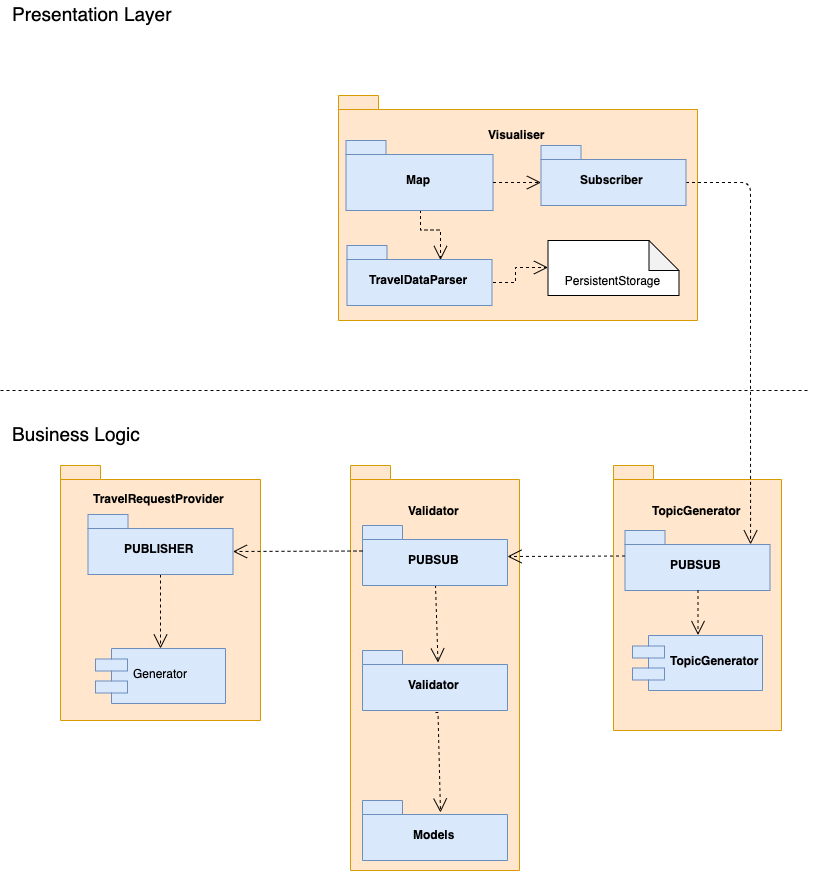

The diagram above was exported from draw.io. Its source (the exported page's mxGraphModel, read from the mxfile embedded in the PNG):
<mxGraphModel dx="1965" dy="1068" grid="1" gridSize="10" guides="1" tooltips="1" connect="1" arrows="1" fold="1" page="1" pageScale="1" pageWidth="827" pageHeight="1169" math="0" shadow="0">
  <root>
    <mxCell id="0" />
    <mxCell id="1" parent="0" />
    <mxCell id="YVIl77I5-RxsnZ6jB3EW-1" value="TravelRequestProvider&lt;br&gt;&lt;br&gt;&lt;br&gt;&lt;br&gt;&lt;br&gt;&lt;br&gt;&lt;br&gt;&lt;br&gt;&lt;br&gt;&lt;br&gt;&lt;br&gt;&lt;br&gt;&lt;br&gt;&lt;br&gt;&lt;br&gt;" style="shape=folder;fontStyle=1;spacingTop=10;tabWidth=40;tabHeight=14;tabPosition=left;html=1;fillColor=#ffe6cc;strokeColor=#d79b00;" parent="1" vertex="1">
      <mxGeometry x="70" y="475" width="200" height="255" as="geometry" />
    </mxCell>
    <mxCell id="YVIl77I5-RxsnZ6jB3EW-17" style="rounded=1;orthogonalLoop=1;jettySize=auto;html=1;entryX=0.5;entryY=0;entryDx=0;entryDy=0;dashed=1;startArrow=none;startFill=0;endArrow=open;endFill=0;strokeWidth=1;endSize=12;exitX=0.5;exitY=1;exitDx=0;exitDy=0;exitPerimeter=0;" parent="1" source="YVIl77I5-RxsnZ6jB3EW-3" target="ykYipbfKfIymYnGECrlY-4" edge="1">
      <mxGeometry relative="1" as="geometry">
        <mxPoint x="113" y="587" as="sourcePoint" />
        <mxPoint x="113" y="630" as="targetPoint" />
      </mxGeometry>
    </mxCell>
    <mxCell id="YVIl77I5-RxsnZ6jB3EW-3" value="PUBLISHER" style="shape=folder;fontStyle=1;spacingTop=10;tabWidth=40;tabHeight=14;tabPosition=left;html=1;fillColor=#dae8fc;strokeColor=#6c8ebf;" parent="1" vertex="1">
      <mxGeometry x="97.5" y="524" width="145" height="60" as="geometry" />
    </mxCell>
    <mxCell id="YVIl77I5-RxsnZ6jB3EW-5" value="Visualiser&lt;br&gt;&lt;br&gt;&lt;br&gt;&lt;br&gt;&lt;br&gt;&lt;br&gt;&lt;br&gt;&lt;br&gt;&lt;br&gt;&lt;br&gt;&lt;br&gt;&lt;br&gt;" style="shape=folder;fontStyle=1;spacingTop=10;tabWidth=40;tabHeight=14;tabPosition=left;html=1;fillColor=#ffe6cc;strokeColor=#d79b00;" parent="1" vertex="1">
      <mxGeometry x="348" y="105" width="359" height="225" as="geometry" />
    </mxCell>
    <mxCell id="jfIUj4CZtC5-HHbz2hx6-2" style="edgeStyle=orthogonalEdgeStyle;rounded=0;orthogonalLoop=1;jettySize=auto;html=1;exitX=0.5;exitY=1;exitDx=0;exitDy=0;exitPerimeter=0;endArrow=open;endFill=0;dashed=1;endSize=12;entryX=0;entryY=0;entryDx=92.5;entryDy=14;entryPerimeter=0;" parent="1" source="YVIl77I5-RxsnZ6jB3EW-6" target="jfIUj4CZtC5-HHbz2hx6-1" edge="1">
      <mxGeometry relative="1" as="geometry" />
    </mxCell>
    <mxCell id="YVIl77I5-RxsnZ6jB3EW-6" value="Map&lt;br&gt;" style="shape=folder;fontStyle=1;spacingTop=10;tabWidth=40;tabHeight=14;tabPosition=left;html=1;fillColor=#dae8fc;strokeColor=#6c8ebf;" parent="1" vertex="1">
      <mxGeometry x="355.5" y="150" width="147" height="70" as="geometry" />
    </mxCell>
    <mxCell id="YVIl77I5-RxsnZ6jB3EW-8" value="" style="endArrow=none;dashed=1;html=1;" parent="1" edge="1">
      <mxGeometry width="50" height="50" relative="1" as="geometry">
        <mxPoint x="10" y="400" as="sourcePoint" />
        <mxPoint x="820" y="400" as="targetPoint" />
      </mxGeometry>
    </mxCell>
    <mxCell id="YVIl77I5-RxsnZ6jB3EW-15" value="&lt;font style=&quot;font-size: 19px&quot;&gt;Presentation Layer&lt;/font&gt;" style="text;html=1;resizable=0;points=[];autosize=1;align=left;verticalAlign=top;spacingTop=-4;" parent="1" vertex="1">
      <mxGeometry x="20" y="10" width="180" height="20" as="geometry" />
    </mxCell>
    <mxCell id="YVIl77I5-RxsnZ6jB3EW-16" value="&lt;font style=&quot;font-size: 19px&quot;&gt;Business Logic&lt;/font&gt;" style="text;html=1;resizable=0;points=[];autosize=1;align=left;verticalAlign=top;spacingTop=-4;" parent="1" vertex="1">
      <mxGeometry x="20" y="430" width="140" height="20" as="geometry" />
    </mxCell>
    <mxCell id="IsXT9JJvTbIajtXKjmNW-1" value="Validator&lt;br&gt;&lt;br&gt;&lt;br&gt;&lt;br&gt;&lt;br&gt;&lt;br&gt;&lt;br&gt;&lt;br&gt;&lt;br&gt;&lt;br&gt;&lt;br&gt;&lt;br&gt;&lt;br&gt;&lt;br&gt;&lt;br&gt;&lt;br&gt;&lt;br&gt;&lt;br&gt;&lt;br&gt;&lt;br&gt;&lt;br&gt;&lt;br&gt;&lt;br&gt;&lt;br&gt;" style="shape=folder;fontStyle=1;spacingTop=10;tabWidth=40;tabHeight=14;tabPosition=left;html=1;fillColor=#ffe6cc;strokeColor=#d79b00;" parent="1" vertex="1">
      <mxGeometry x="360" y="475" width="169" height="405" as="geometry" />
    </mxCell>
    <mxCell id="IsXT9JJvTbIajtXKjmNW-2" value="TopicGenerator&lt;br&gt;&lt;br&gt;&lt;br&gt;&lt;br&gt;&lt;br&gt;&lt;br&gt;&lt;br&gt;&lt;br&gt;&lt;br&gt;&lt;br&gt;&lt;br&gt;&lt;br&gt;&lt;br&gt;&lt;br&gt;" style="shape=folder;fontStyle=1;spacingTop=10;tabWidth=40;tabHeight=14;tabPosition=left;html=1;fillColor=#ffe6cc;strokeColor=#d79b00;" parent="1" vertex="1">
      <mxGeometry x="623" y="475" width="168" height="265" as="geometry" />
    </mxCell>
    <mxCell id="IsXT9JJvTbIajtXKjmNW-8" style="edgeStyle=orthogonalEdgeStyle;rounded=0;orthogonalLoop=1;jettySize=auto;html=1;exitX=0.5;exitY=1;exitDx=0;exitDy=0;exitPerimeter=0;entryX=0.515;entryY=0.189;entryDx=0;entryDy=0;endArrow=open;endFill=0;dashed=1;strokeWidth=1;endSize=12;entryPerimeter=0;" parent="1" edge="1">
      <mxGeometry relative="1" as="geometry">
        <mxPoint x="445" y="594.6666666666667" as="sourcePoint" />
        <mxPoint x="446.66666666666674" y="671.3333333333335" as="targetPoint" />
        <Array as="points">
          <mxPoint x="447" y="595" />
        </Array>
      </mxGeometry>
    </mxCell>
    <mxCell id="IsXT9JJvTbIajtXKjmNW-4" value="PUBSUB" style="shape=folder;fontStyle=1;spacingTop=10;tabWidth=40;tabHeight=14;tabPosition=left;html=1;fillColor=#dae8fc;strokeColor=#6c8ebf;" parent="1" vertex="1">
      <mxGeometry x="372" y="535" width="145" height="60" as="geometry" />
    </mxCell>
    <mxCell id="YVIl77I5-RxsnZ6jB3EW-14" value="" style="endArrow=open;endFill=0;endSize=12;html=1;exitX=0;exitY=0;exitDx=0;exitDy=25.5;exitPerimeter=0;entryX=0;entryY=0;entryDx=145;entryDy=37;entryPerimeter=0;dashed=1;startArrow=none;startFill=0;" parent="1" source="IsXT9JJvTbIajtXKjmNW-4" target="YVIl77I5-RxsnZ6jB3EW-3" edge="1">
      <mxGeometry width="160" relative="1" as="geometry">
        <mxPoint x="605.5" y="746" as="sourcePoint" />
        <mxPoint x="495" y="617" as="targetPoint" />
        <Array as="points" />
      </mxGeometry>
    </mxCell>
    <mxCell id="IsXT9JJvTbIajtXKjmNW-9" value="PUBSUB" style="shape=folder;fontStyle=1;spacingTop=10;tabWidth=40;tabHeight=14;tabPosition=left;html=1;fillColor=#dae8fc;strokeColor=#6c8ebf;" parent="1" vertex="1">
      <mxGeometry x="634.5" y="540" width="145" height="60" as="geometry" />
    </mxCell>
    <mxCell id="IsXT9JJvTbIajtXKjmNW-10" value="" style="endArrow=open;endFill=0;endSize=12;html=1;exitX=0;exitY=0;exitDx=0;exitDy=25.5;exitPerimeter=0;dashed=1;startArrow=none;startFill=0;" parent="1" source="IsXT9JJvTbIajtXKjmNW-9" edge="1">
      <mxGeometry width="160" relative="1" as="geometry">
        <mxPoint x="382" y="570.5" as="sourcePoint" />
        <mxPoint x="517" y="566" as="targetPoint" />
        <Array as="points" />
      </mxGeometry>
    </mxCell>
    <mxCell id="IsXT9JJvTbIajtXKjmNW-11" value="TopicGenerator" style="shape=component;align=left;spacingLeft=36;fillColor=#dae8fc;strokeColor=#6c8ebf;fontStyle=1" parent="1" vertex="1">
      <mxGeometry x="642" y="645" width="130" height="55" as="geometry" />
    </mxCell>
    <mxCell id="IsXT9JJvTbIajtXKjmNW-12" style="edgeStyle=orthogonalEdgeStyle;rounded=0;orthogonalLoop=1;jettySize=auto;html=1;exitX=0.5;exitY=1;exitDx=0;exitDy=0;exitPerimeter=0;entryX=0.5;entryY=0;entryDx=0;entryDy=0;endArrow=open;endFill=0;dashed=1;strokeWidth=1;endSize=12;" parent="1" source="IsXT9JJvTbIajtXKjmNW-9" target="IsXT9JJvTbIajtXKjmNW-11" edge="1">
      <mxGeometry relative="1" as="geometry">
        <mxPoint x="454.7142857142858" y="605.2857142857144" as="sourcePoint" />
        <mxPoint x="454.7142857142858" y="659.5714285714287" as="targetPoint" />
      </mxGeometry>
    </mxCell>
    <mxCell id="IsXT9JJvTbIajtXKjmNW-13" value="" style="endArrow=open;endFill=0;endSize=12;html=1;exitX=0;exitY=0;exitDx=145;exitDy=37;exitPerimeter=0;dashed=1;startArrow=none;startFill=0;entryX=0.866;entryY=0.231;entryDx=0;entryDy=0;entryPerimeter=0;" parent="1" source="ykYipbfKfIymYnGECrlY-1" target="IsXT9JJvTbIajtXKjmNW-9" edge="1">
      <mxGeometry width="160" relative="1" as="geometry">
        <mxPoint x="644.5" y="575.5" as="sourcePoint" />
        <mxPoint x="527" y="576" as="targetPoint" />
        <Array as="points">
          <mxPoint x="760" y="192" />
          <mxPoint x="760" y="360" />
        </Array>
      </mxGeometry>
    </mxCell>
    <mxCell id="ykYipbfKfIymYnGECrlY-1" value="Subscriber" style="shape=folder;fontStyle=1;spacingTop=10;tabWidth=40;tabHeight=14;tabPosition=left;html=1;fillColor=#dae8fc;strokeColor=#6c8ebf;" parent="1" vertex="1">
      <mxGeometry x="550.5" y="155" width="145" height="60" as="geometry" />
    </mxCell>
    <mxCell id="ykYipbfKfIymYnGECrlY-2" value="" style="endArrow=open;endFill=0;endSize=12;html=1;exitX=0;exitY=0;exitDx=147;exitDy=42;exitPerimeter=0;dashed=1;startArrow=none;startFill=0;entryX=0;entryY=0;entryDx=0;entryDy=37;entryPerimeter=0;" parent="1" source="YVIl77I5-RxsnZ6jB3EW-6" target="ykYipbfKfIymYnGECrlY-1" edge="1">
      <mxGeometry width="160" relative="1" as="geometry">
        <mxPoint x="382" y="570.4999999999998" as="sourcePoint" />
        <mxPoint x="350" y="340" as="targetPoint" />
        <Array as="points" />
      </mxGeometry>
    </mxCell>
    <mxCell id="ykYipbfKfIymYnGECrlY-3" value="Validator" style="shape=folder;fontStyle=1;spacingTop=10;tabWidth=40;tabHeight=14;tabPosition=left;html=1;fillColor=#dae8fc;strokeColor=#6c8ebf;" parent="1" vertex="1">
      <mxGeometry x="372" y="660" width="145" height="60" as="geometry" />
    </mxCell>
    <mxCell id="ykYipbfKfIymYnGECrlY-4" value="Generator" style="shape=component;align=left;spacingLeft=36;fillColor=#dae8fc;strokeColor=#6c8ebf;" parent="1" vertex="1">
      <mxGeometry x="105" y="658" width="130" height="55" as="geometry" />
    </mxCell>
    <mxCell id="ykYipbfKfIymYnGECrlY-5" value="Models" style="shape=folder;fontStyle=1;spacingTop=10;tabWidth=40;tabHeight=14;tabPosition=left;html=1;fillColor=#dae8fc;strokeColor=#6c8ebf;" parent="1" vertex="1">
      <mxGeometry x="372" y="810" width="145" height="60" as="geometry" />
    </mxCell>
    <mxCell id="ykYipbfKfIymYnGECrlY-6" style="edgeStyle=orthogonalEdgeStyle;rounded=0;orthogonalLoop=1;jettySize=auto;html=1;exitX=0.5;exitY=1;exitDx=0;exitDy=0;exitPerimeter=0;entryX=0.538;entryY=0.189;entryDx=0;entryDy=0;endArrow=open;endFill=0;dashed=1;strokeWidth=1;endSize=12;entryPerimeter=0;" parent="1" target="ykYipbfKfIymYnGECrlY-5" edge="1">
      <mxGeometry relative="1" as="geometry">
        <mxPoint x="445.5" y="721.6666666666667" as="sourcePoint" />
        <mxPoint x="447.16666666666674" y="798.3333333333335" as="targetPoint" />
        <Array as="points">
          <mxPoint x="448" y="721" />
        </Array>
      </mxGeometry>
    </mxCell>
    <mxCell id="MDpvDEEMnZt-krZQFNmm-2" style="edgeStyle=orthogonalEdgeStyle;rounded=0;orthogonalLoop=1;jettySize=auto;html=1;exitX=0;exitY=0;exitDx=145;exitDy=37;exitPerimeter=0;entryX=0;entryY=0.5;entryDx=0;entryDy=0;entryPerimeter=0;endSize=12;endArrow=open;endFill=0;dashed=1;" edge="1" parent="1" source="jfIUj4CZtC5-HHbz2hx6-1" target="MDpvDEEMnZt-krZQFNmm-1">
      <mxGeometry relative="1" as="geometry" />
    </mxCell>
    <mxCell id="jfIUj4CZtC5-HHbz2hx6-1" value="TravelDataParser" style="shape=folder;fontStyle=1;spacingTop=10;tabWidth=40;tabHeight=14;tabPosition=left;html=1;fillColor=#dae8fc;strokeColor=#6c8ebf;" parent="1" vertex="1">
      <mxGeometry x="356.5" y="255" width="145" height="60" as="geometry" />
    </mxCell>
    <mxCell id="MDpvDEEMnZt-krZQFNmm-1" value="&lt;br&gt;&lt;br&gt;PersistentStorage" style="shape=note;whiteSpace=wrap;html=1;backgroundOutline=1;darkOpacity=0.05;" vertex="1" parent="1">
      <mxGeometry x="557.5" y="250" width="131" height="55" as="geometry" />
    </mxCell>
  </root>
</mxGraphModel>